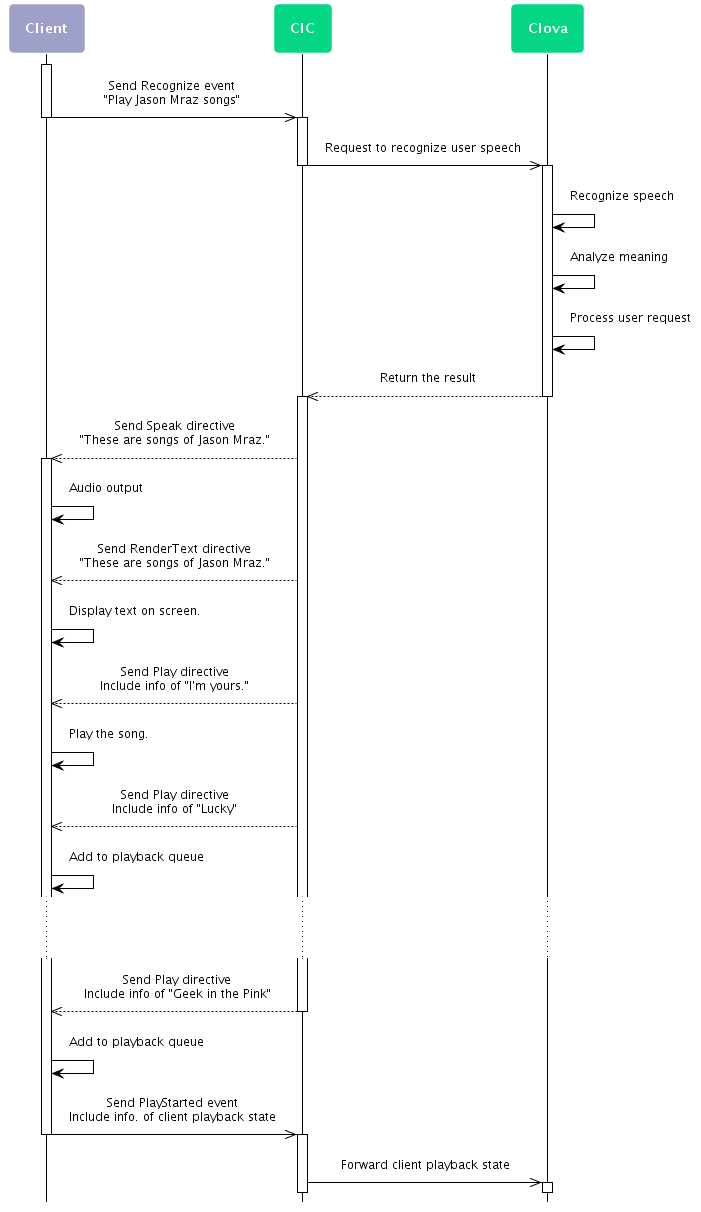

The diagram above was rendered by PlantUML. Its source (embedded in the PNG):
@startuml
scale max 800 width
skinparam sequenceMessageAlign center
skinparam shadowing false
skinparam roundcorner 10
skinparam padding 10
skinparam defaultFontSize 12
skinparam defaultFontName "Nanum Barun Gothic"
skinparam sequence {
ArrowColor #000000
ActorBorderColor #000000
ActorFontStyle Bolder
LifeLineBorderColor #000000
LifeLineBackgroundColor transparent
ParticipantBorderColor transparent
ParticipantFontSize 14
ParticipantFontColor #ffffff
ParticipantFontStyle bold
}
skinparam note {
BackgroundColor #9EA0CA
BorderColor #ffffff
FontColor #ffffff
FontSize 14
FontStyle bold
}
hide footbox
participant Client as client #9EA0CA
participant CIC as cic #05D686
participant Clova as clova #05D686
activate client
client ->> cic: Send Recognize event\n"Play Jason Mraz songs"
deactivate client
activate  cic
cic ->> clova: Request to recognize user speech
deactivate cic
activate clova
clova -> clova: Recognize speech
clova -> clova: Analyze meaning
clova -> clova: Process user request
clova -->> cic: Return the result
deactivate clova
activate cic
cic -->> client: Send Speak directive\n"These are songs of Jason Mraz."
activate client
client -> client: Audio output
cic -->> client: Send RenderText directive\n"These are songs of Jason Mraz."
client -> client: Display text on screen.
cic -->> client: Send Play directive\nInclude info of "I'm yours."
client -> client: Play the song.
cic -->> client: Send Play directive\nInclude info of "Lucky"
client -> client: Add to playback queue
... ...
cic -->> client: Send Play directive\nInclude info of "Geek in the Pink"
deactivate cic
client -> client: Add to playback queue
client ->> cic: Send PlayStarted event\nInclude info. of client playback state
deactivate client
activate cic
cic ->> clova: Forward client playback state
activate clova
@enduml